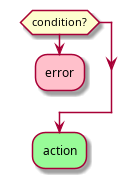

The diagram above was rendered by PlantUML. Its source (embedded in the PNG):
@startuml
if (condition?) then
	#pink:error;
	kill
endif
#palegreen:action;
@enduml